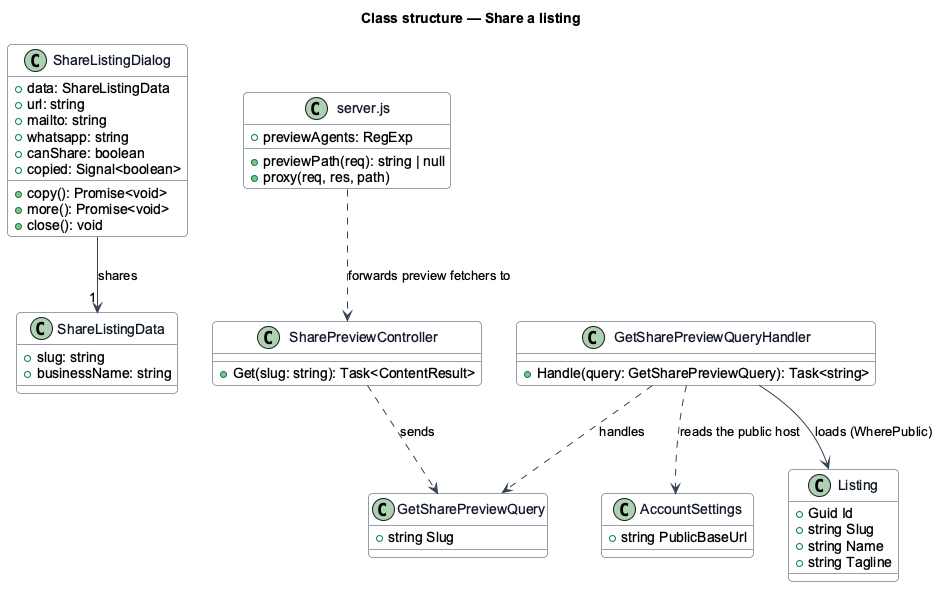

The diagram above was rendered by PlantUML. Its source (embedded in the PNG):
@startuml
' --- shared skin header ---
skinparam backgroundColor #FFFFFF
skinparam shadowing false
skinparam roundcorner 8
skinparam defaultFontName Arial
skinparam ArrowColor #344054
skinparam class {
  BorderColor #344054
  FontColor #101828
  BackgroundColor #F9FAFB
}
' --------------------------
title Class structure — Share a listing

class ShareListingDialog {
  +data: ShareListingData
  +url: string
  +mailto: string
  +whatsapp: string
  +canShare: boolean
  +copied: Signal<boolean>
  +copy(): Promise<void>
  +more(): Promise<void>
  +close(): void
}

class ShareListingData {
  +slug: string
  +businessName: string
}

class "server.js" as Server {
  +previewAgents: RegExp
  +previewPath(req): string | null
  +proxy(req, res, path)
}

class SharePreviewController {
  +Get(slug: string): Task<ContentResult>
}

class GetSharePreviewQuery {
  +string Slug
}

class GetSharePreviewQueryHandler {
  +Handle(query: GetSharePreviewQuery): Task<string>
}

class AccountSettings {
  +string PublicBaseUrl
}

class Listing {
  +Guid Id
  +string Slug
  +string Name
  +string Tagline
}

ShareListingDialog --> "1" ShareListingData : shares
Server ..> SharePreviewController : forwards preview fetchers to
SharePreviewController ..> GetSharePreviewQuery : sends
GetSharePreviewQueryHandler ..> GetSharePreviewQuery : handles
GetSharePreviewQueryHandler --> Listing : loads (WherePublic)
GetSharePreviewQueryHandler ..> AccountSettings : reads the public host
@enduml